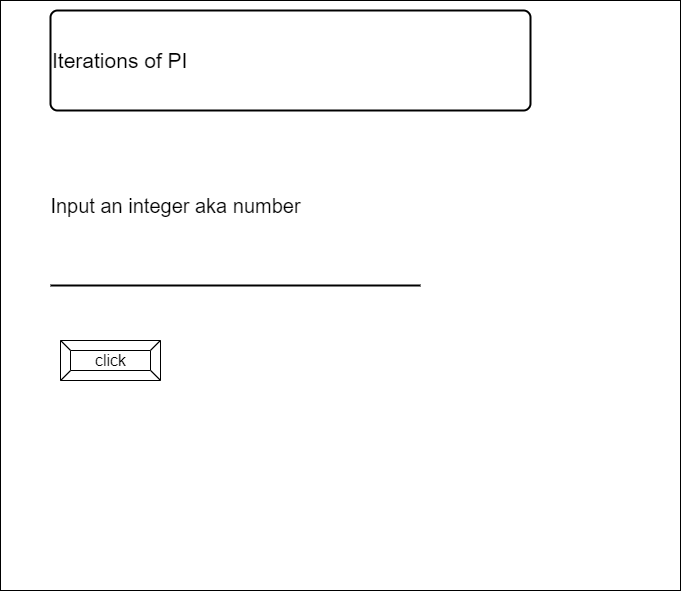

The diagram above was exported from draw.io. Its source (the exported page's mxGraphModel, read from the mxfile embedded in the PNG):
<mxGraphModel dx="1074" dy="741" grid="1" gridSize="10" guides="1" tooltips="1" connect="1" arrows="1" fold="1" page="1" pageScale="1" pageWidth="850" pageHeight="1100" math="0" shadow="0">
  <root>
    <mxCell id="0" />
    <mxCell id="1" parent="0" />
    <mxCell id="2" value="" style="rounded=0;whiteSpace=wrap;html=1;" parent="1" vertex="1">
      <mxGeometry x="80" y="80" width="680" height="590" as="geometry" />
    </mxCell>
    <mxCell id="6" value="&lt;font style=&quot;font-size: 16px&quot;&gt;click&lt;/font&gt;" style="labelPosition=center;verticalLabelPosition=middle;align=center;html=1;shape=mxgraph.basic.button;dx=10;" parent="1" vertex="1">
      <mxGeometry x="140" y="420" width="100" height="40" as="geometry" />
    </mxCell>
    <mxCell id="7" value="&lt;font style=&quot;font-size: 21px&quot;&gt;Iterations of PI&lt;/font&gt;" style="rounded=1;whiteSpace=wrap;html=1;absoluteArcSize=1;arcSize=14;strokeWidth=2;align=left;" vertex="1" parent="1">
      <mxGeometry x="130" y="90" width="480" height="100" as="geometry" />
    </mxCell>
    <mxCell id="8" value="&lt;font style=&quot;font-size: 20px&quot;&gt;Input an integer aka number&lt;/font&gt;" style="text;html=1;align=center;verticalAlign=middle;resizable=0;points=[];autosize=1;strokeColor=none;fillColor=none;fontSize=16;" vertex="1" parent="1">
      <mxGeometry x="120" y="270" width="270" height="30" as="geometry" />
    </mxCell>
    <mxCell id="9" value="" style="line;strokeWidth=2;html=1;fontSize=20;" vertex="1" parent="1">
      <mxGeometry x="130" y="360" width="370" height="10" as="geometry" />
    </mxCell>
  </root>
</mxGraphModel>